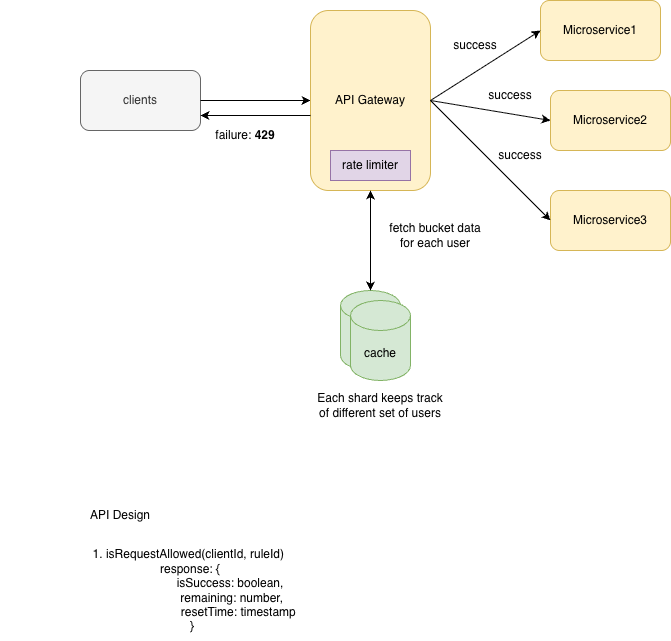

The diagram above was exported from draw.io. Its source (the exported page's mxGraphModel, read from the mxfile embedded in the PNG):
<mxGraphModel dx="1426" dy="698" grid="1" gridSize="10" guides="1" tooltips="1" connect="1" arrows="1" fold="1" page="1" pageScale="1" pageWidth="827" pageHeight="1169" math="0" shadow="0">
  <root>
    <mxCell id="0" />
    <mxCell id="1" parent="0" />
    <mxCell id="tcOkSHH9ftP8nSnr7fYm-1" parent="1" style="rounded=1;whiteSpace=wrap;html=1;fillColor=#f5f5f5;strokeColor=#666666;fontColor=#333333;" value="clients" vertex="1">
      <mxGeometry height="60" width="120" x="90" y="290" as="geometry" />
    </mxCell>
    <mxCell id="tcOkSHH9ftP8nSnr7fYm-2" edge="1" parent="1" source="tcOkSHH9ftP8nSnr7fYm-1" style="endArrow=classic;html=1;rounded=0;exitX=1;exitY=0.5;exitDx=0;exitDy=0;entryX=0;entryY=0.5;entryDx=0;entryDy=0;" target="tcOkSHH9ftP8nSnr7fYm-3" value="">
      <mxGeometry height="50" relative="1" width="50" as="geometry">
        <mxPoint x="390" y="390" as="sourcePoint" />
        <mxPoint x="320" y="330" as="targetPoint" />
      </mxGeometry>
    </mxCell>
    <mxCell id="tcOkSHH9ftP8nSnr7fYm-3" parent="1" style="rounded=1;whiteSpace=wrap;html=1;fillColor=#fff2cc;strokeColor=#d6b656;" value="API Gateway" vertex="1">
      <mxGeometry height="180" width="120" x="320" y="230" as="geometry" />
    </mxCell>
    <mxCell id="tcOkSHH9ftP8nSnr7fYm-4" parent="1" style="rounded=0;whiteSpace=wrap;html=1;fillColor=#e1d5e7;strokeColor=#9673a6;" value="rate limiter" vertex="1">
      <mxGeometry height="30" width="80" x="340" y="370" as="geometry" />
    </mxCell>
    <mxCell id="tcOkSHH9ftP8nSnr7fYm-5" parent="1" style="shape=cylinder3;whiteSpace=wrap;html=1;boundedLbl=1;backgroundOutline=1;size=15;fillColor=#d5e8d4;strokeColor=#82b366;" value="cache" vertex="1">
      <mxGeometry height="80" width="60" x="350" y="510" as="geometry" />
    </mxCell>
    <mxCell id="tcOkSHH9ftP8nSnr7fYm-6" edge="1" parent="1" source="tcOkSHH9ftP8nSnr7fYm-5" style="endArrow=classic;startArrow=classic;html=1;rounded=0;entryX=0.5;entryY=1;entryDx=0;entryDy=0;exitX=0.5;exitY=0;exitDx=0;exitDy=0;exitPerimeter=0;" target="tcOkSHH9ftP8nSnr7fYm-3" value="">
      <mxGeometry height="50" relative="1" width="50" as="geometry">
        <mxPoint x="390" y="390" as="sourcePoint" />
        <mxPoint x="440" y="340" as="targetPoint" />
      </mxGeometry>
    </mxCell>
    <mxCell id="tcOkSHH9ftP8nSnr7fYm-7" parent="1" style="text;html=1;whiteSpace=wrap;strokeColor=none;fillColor=none;align=center;verticalAlign=middle;rounded=0;" value="fetch bucket data for each user" vertex="1">
      <mxGeometry height="30" width="110" x="390" y="440" as="geometry" />
    </mxCell>
    <mxCell id="tcOkSHH9ftP8nSnr7fYm-10" parent="1" style="shape=cylinder3;whiteSpace=wrap;html=1;boundedLbl=1;backgroundOutline=1;size=15;fillColor=#d5e8d4;strokeColor=#82b366;" value="cache" vertex="1">
      <mxGeometry height="80" width="60" x="360" y="520" as="geometry" />
    </mxCell>
    <mxCell id="tcOkSHH9ftP8nSnr7fYm-12" parent="1" style="text;html=1;whiteSpace=wrap;strokeColor=none;fillColor=none;align=center;verticalAlign=middle;rounded=0;" value="Each shard keeps track of different set of users" vertex="1">
      <mxGeometry height="30" width="130" x="325" y="610" as="geometry" />
    </mxCell>
    <mxCell id="tcOkSHH9ftP8nSnr7fYm-13" parent="1" style="rounded=1;whiteSpace=wrap;html=1;fillColor=#fff2cc;strokeColor=#d6b656;" value="Microservice1" vertex="1">
      <mxGeometry height="60" width="120" x="550" y="220" as="geometry" />
    </mxCell>
    <mxCell id="tcOkSHH9ftP8nSnr7fYm-14" edge="1" parent="1" source="tcOkSHH9ftP8nSnr7fYm-3" style="endArrow=classic;html=1;rounded=0;entryX=0;entryY=0.5;entryDx=0;entryDy=0;exitX=1;exitY=0.5;exitDx=0;exitDy=0;" target="tcOkSHH9ftP8nSnr7fYm-13" value="">
      <mxGeometry height="50" relative="1" width="50" as="geometry">
        <mxPoint x="390" y="390" as="sourcePoint" />
        <mxPoint x="440" y="340" as="targetPoint" />
      </mxGeometry>
    </mxCell>
    <mxCell id="tcOkSHH9ftP8nSnr7fYm-15" parent="1" style="text;html=1;whiteSpace=wrap;strokeColor=none;fillColor=none;align=center;verticalAlign=middle;rounded=0;" value="success" vertex="1">
      <mxGeometry height="30" width="60" x="455" y="250" as="geometry" />
    </mxCell>
    <mxCell id="tcOkSHH9ftP8nSnr7fYm-16" edge="1" parent="1" style="endArrow=classic;html=1;rounded=0;entryX=1;entryY=0.75;entryDx=0;entryDy=0;" target="tcOkSHH9ftP8nSnr7fYm-1" value="">
      <mxGeometry height="50" relative="1" width="50" as="geometry">
        <mxPoint x="320" y="335" as="sourcePoint" />
        <mxPoint x="440" y="340" as="targetPoint" />
      </mxGeometry>
    </mxCell>
    <mxCell id="tcOkSHH9ftP8nSnr7fYm-17" parent="1" style="text;html=1;whiteSpace=wrap;strokeColor=none;fillColor=none;align=center;verticalAlign=middle;rounded=0;" value="failure: &lt;b&gt;429&lt;/b&gt;" vertex="1">
      <mxGeometry height="30" width="70" x="220" y="340" as="geometry" />
    </mxCell>
    <mxCell id="tcOkSHH9ftP8nSnr7fYm-18" parent="1" style="text;html=1;whiteSpace=wrap;strokeColor=none;fillColor=none;align=center;verticalAlign=middle;rounded=0;" value="API Design" vertex="1">
      <mxGeometry height="30" width="240" x="10" y="720" as="geometry" />
    </mxCell>
    <mxCell id="tcOkSHH9ftP8nSnr7fYm-20" parent="1" style="text;html=1;whiteSpace=wrap;strokeColor=none;fillColor=none;align=center;verticalAlign=middle;rounded=0;" value="1.&amp;nbsp;isRequestAllowed(clientId, ruleId)&amp;nbsp;&lt;div&gt;response: { &lt;br&gt;&amp;nbsp; &amp;nbsp; &amp;nbsp; &amp;nbsp; &amp;nbsp; &amp;nbsp; &amp;nbsp; &lt;span style=&quot;white-space: pre;&quot;&gt;&#09;&lt;/span&gt;&amp;nbsp; &amp;nbsp; &amp;nbsp; &amp;nbsp; isSuccess: boolean, &lt;br&gt;&amp;nbsp; &amp;nbsp; &amp;nbsp; &amp;nbsp; &amp;nbsp; &amp;nbsp; &amp;nbsp; &amp;nbsp; &amp;nbsp; &amp;nbsp; &amp;nbsp;&lt;span style=&quot;white-space: pre;&quot;&gt;&#09;&lt;/span&gt; remaining: number, &lt;br&gt;&amp;nbsp; &amp;nbsp; &amp;nbsp; &amp;nbsp; &amp;nbsp; &amp;nbsp; &amp;nbsp; &amp;nbsp; &amp;nbsp; &amp;nbsp; &amp;nbsp; &amp;nbsp; &amp;nbsp; &amp;nbsp; &amp;nbsp;resetTime: timestamp&lt;br&gt;&amp;nbsp;}&lt;/div&gt;" vertex="1">
      <mxGeometry height="100" width="340" x="30" y="760" as="geometry" />
    </mxCell>
    <mxCell id="tcOkSHH9ftP8nSnr7fYm-21" parent="1" style="rounded=1;whiteSpace=wrap;html=1;fillColor=#fff2cc;strokeColor=#d6b656;" value="Microservice2" vertex="1">
      <mxGeometry height="60" width="120" x="560" y="310" as="geometry" />
    </mxCell>
    <mxCell id="tcOkSHH9ftP8nSnr7fYm-22" parent="1" style="rounded=1;whiteSpace=wrap;html=1;fillColor=#fff2cc;strokeColor=#d6b656;" value="Microservice3" vertex="1">
      <mxGeometry height="60" width="120" x="560" y="410" as="geometry" />
    </mxCell>
    <mxCell id="tcOkSHH9ftP8nSnr7fYm-23" edge="1" parent="1" source="tcOkSHH9ftP8nSnr7fYm-3" style="endArrow=classic;html=1;rounded=0;entryX=0;entryY=0.5;entryDx=0;entryDy=0;exitX=1;exitY=0.5;exitDx=0;exitDy=0;" target="tcOkSHH9ftP8nSnr7fYm-21" value="">
      <mxGeometry height="50" relative="1" width="50" as="geometry">
        <Array as="points" />
        <mxPoint x="480" y="360" as="sourcePoint" />
        <mxPoint x="590" y="290" as="targetPoint" />
      </mxGeometry>
    </mxCell>
    <mxCell id="tcOkSHH9ftP8nSnr7fYm-24" edge="1" parent="1" style="endArrow=classic;html=1;rounded=0;entryX=0;entryY=0.5;entryDx=0;entryDy=0;" target="tcOkSHH9ftP8nSnr7fYm-22" value="">
      <mxGeometry height="50" relative="1" width="50" as="geometry">
        <Array as="points" />
        <mxPoint x="440" y="320" as="sourcePoint" />
        <mxPoint x="580" y="340" as="targetPoint" />
      </mxGeometry>
    </mxCell>
    <mxCell id="tcOkSHH9ftP8nSnr7fYm-25" parent="1" style="text;html=1;whiteSpace=wrap;strokeColor=none;fillColor=none;align=center;verticalAlign=middle;rounded=0;" value="success" vertex="1">
      <mxGeometry height="30" width="60" x="490" y="300" as="geometry" />
    </mxCell>
    <mxCell id="tcOkSHH9ftP8nSnr7fYm-26" parent="1" style="text;html=1;whiteSpace=wrap;strokeColor=none;fillColor=none;align=center;verticalAlign=middle;rounded=0;" value="success" vertex="1">
      <mxGeometry height="30" width="60" x="500" y="360" as="geometry" />
    </mxCell>
  </root>
</mxGraphModel>